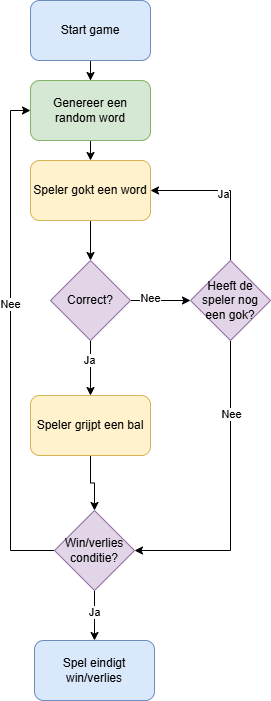

The diagram above was exported from draw.io. Its source (the exported page's mxGraphModel, read from the mxfile embedded in the PNG):
<mxGraphModel dx="1426" dy="777" grid="1" gridSize="10" guides="1" tooltips="1" connect="1" arrows="1" fold="1" page="1" pageScale="1" pageWidth="827" pageHeight="1169" math="0" shadow="0">
  <root>
    <mxCell id="0" />
    <mxCell id="1" parent="0" />
    <mxCell id="uWzpOT1AdCiu_1bDRIk7-3" style="edgeStyle=orthogonalEdgeStyle;rounded=0;orthogonalLoop=1;jettySize=auto;html=1;" edge="1" parent="1" source="uWzpOT1AdCiu_1bDRIk7-1" target="uWzpOT1AdCiu_1bDRIk7-2">
      <mxGeometry relative="1" as="geometry" />
    </mxCell>
    <mxCell id="uWzpOT1AdCiu_1bDRIk7-1" value="Start game" style="rounded=1;whiteSpace=wrap;html=1;fillColor=#dae8fc;strokeColor=#6c8ebf;" vertex="1" parent="1">
      <mxGeometry x="350" y="130" width="120" height="60" as="geometry" />
    </mxCell>
    <mxCell id="uWzpOT1AdCiu_1bDRIk7-5" style="edgeStyle=orthogonalEdgeStyle;rounded=0;orthogonalLoop=1;jettySize=auto;html=1;exitX=0.5;exitY=1;exitDx=0;exitDy=0;entryX=0.5;entryY=0;entryDx=0;entryDy=0;" edge="1" parent="1" source="uWzpOT1AdCiu_1bDRIk7-2" target="uWzpOT1AdCiu_1bDRIk7-4">
      <mxGeometry relative="1" as="geometry" />
    </mxCell>
    <mxCell id="uWzpOT1AdCiu_1bDRIk7-2" value="Genereer een random word" style="rounded=1;whiteSpace=wrap;html=1;fillColor=#d5e8d4;strokeColor=#82b366;" vertex="1" parent="1">
      <mxGeometry x="350" y="210" width="120" height="60" as="geometry" />
    </mxCell>
    <mxCell id="uWzpOT1AdCiu_1bDRIk7-7" style="edgeStyle=orthogonalEdgeStyle;rounded=0;orthogonalLoop=1;jettySize=auto;html=1;entryX=0.5;entryY=0;entryDx=0;entryDy=0;" edge="1" parent="1" source="uWzpOT1AdCiu_1bDRIk7-4" target="uWzpOT1AdCiu_1bDRIk7-6">
      <mxGeometry relative="1" as="geometry" />
    </mxCell>
    <mxCell id="uWzpOT1AdCiu_1bDRIk7-4" value="Speler gokt een word" style="rounded=1;whiteSpace=wrap;html=1;fillColor=#fff2cc;strokeColor=#d6b656;" vertex="1" parent="1">
      <mxGeometry x="350" y="290" width="120" height="60" as="geometry" />
    </mxCell>
    <mxCell id="uWzpOT1AdCiu_1bDRIk7-9" style="edgeStyle=orthogonalEdgeStyle;rounded=0;orthogonalLoop=1;jettySize=auto;html=1;" edge="1" parent="1" source="uWzpOT1AdCiu_1bDRIk7-6" target="uWzpOT1AdCiu_1bDRIk7-8">
      <mxGeometry relative="1" as="geometry" />
    </mxCell>
    <mxCell id="uWzpOT1AdCiu_1bDRIk7-10" value="Nee" style="edgeLabel;html=1;align=center;verticalAlign=middle;resizable=0;points=[];" vertex="1" connectable="0" parent="uWzpOT1AdCiu_1bDRIk7-9">
      <mxGeometry x="-0.3667" y="3" relative="1" as="geometry">
        <mxPoint as="offset" />
      </mxGeometry>
    </mxCell>
    <mxCell id="uWzpOT1AdCiu_1bDRIk7-14" style="edgeStyle=orthogonalEdgeStyle;rounded=0;orthogonalLoop=1;jettySize=auto;html=1;entryX=0.5;entryY=0;entryDx=0;entryDy=0;" edge="1" parent="1" source="uWzpOT1AdCiu_1bDRIk7-6" target="uWzpOT1AdCiu_1bDRIk7-13">
      <mxGeometry relative="1" as="geometry" />
    </mxCell>
    <mxCell id="uWzpOT1AdCiu_1bDRIk7-15" value="Ja" style="edgeLabel;html=1;align=center;verticalAlign=middle;resizable=0;points=[];" vertex="1" connectable="0" parent="uWzpOT1AdCiu_1bDRIk7-14">
      <mxGeometry x="-0.3091" y="-2" relative="1" as="geometry">
        <mxPoint as="offset" />
      </mxGeometry>
    </mxCell>
    <mxCell id="uWzpOT1AdCiu_1bDRIk7-6" value="Correct?" style="rhombus;whiteSpace=wrap;html=1;fillColor=#e1d5e7;strokeColor=#9673a6;" vertex="1" parent="1">
      <mxGeometry x="370" y="390" width="80" height="80" as="geometry" />
    </mxCell>
    <mxCell id="uWzpOT1AdCiu_1bDRIk7-11" style="edgeStyle=orthogonalEdgeStyle;rounded=0;orthogonalLoop=1;jettySize=auto;html=1;exitX=0.5;exitY=0;exitDx=0;exitDy=0;entryX=1;entryY=0.5;entryDx=0;entryDy=0;" edge="1" parent="1" source="uWzpOT1AdCiu_1bDRIk7-8" target="uWzpOT1AdCiu_1bDRIk7-4">
      <mxGeometry relative="1" as="geometry" />
    </mxCell>
    <mxCell id="uWzpOT1AdCiu_1bDRIk7-12" value="Ja" style="edgeLabel;html=1;align=center;verticalAlign=middle;resizable=0;points=[];" vertex="1" connectable="0" parent="uWzpOT1AdCiu_1bDRIk7-11">
      <mxGeometry x="0.04" y="3" relative="1" as="geometry">
        <mxPoint as="offset" />
      </mxGeometry>
    </mxCell>
    <mxCell id="uWzpOT1AdCiu_1bDRIk7-18" style="edgeStyle=orthogonalEdgeStyle;rounded=0;orthogonalLoop=1;jettySize=auto;html=1;exitX=0.5;exitY=1;exitDx=0;exitDy=0;entryX=1;entryY=0.5;entryDx=0;entryDy=0;" edge="1" parent="1" source="uWzpOT1AdCiu_1bDRIk7-8" target="uWzpOT1AdCiu_1bDRIk7-16">
      <mxGeometry relative="1" as="geometry" />
    </mxCell>
    <mxCell id="uWzpOT1AdCiu_1bDRIk7-19" value="Nee" style="edgeLabel;html=1;align=center;verticalAlign=middle;resizable=0;points=[];" vertex="1" connectable="0" parent="uWzpOT1AdCiu_1bDRIk7-18">
      <mxGeometry x="-0.5229" relative="1" as="geometry">
        <mxPoint as="offset" />
      </mxGeometry>
    </mxCell>
    <mxCell id="uWzpOT1AdCiu_1bDRIk7-8" value="Heeft de speler nog een gok?" style="rhombus;whiteSpace=wrap;html=1;fillColor=#e1d5e7;strokeColor=#9673a6;" vertex="1" parent="1">
      <mxGeometry x="510" y="390" width="80" height="80" as="geometry" />
    </mxCell>
    <mxCell id="uWzpOT1AdCiu_1bDRIk7-17" style="edgeStyle=orthogonalEdgeStyle;rounded=0;orthogonalLoop=1;jettySize=auto;html=1;entryX=0.5;entryY=0;entryDx=0;entryDy=0;" edge="1" parent="1" source="uWzpOT1AdCiu_1bDRIk7-13" target="uWzpOT1AdCiu_1bDRIk7-16">
      <mxGeometry relative="1" as="geometry" />
    </mxCell>
    <mxCell id="uWzpOT1AdCiu_1bDRIk7-13" value="Speler grijpt een bal" style="rounded=1;whiteSpace=wrap;html=1;fillColor=#fff2cc;strokeColor=#d6b656;" vertex="1" parent="1">
      <mxGeometry x="350" y="525" width="120" height="60" as="geometry" />
    </mxCell>
    <mxCell id="uWzpOT1AdCiu_1bDRIk7-20" style="edgeStyle=orthogonalEdgeStyle;rounded=0;orthogonalLoop=1;jettySize=auto;html=1;exitX=0;exitY=0.5;exitDx=0;exitDy=0;entryX=0;entryY=0.5;entryDx=0;entryDy=0;" edge="1" parent="1" source="uWzpOT1AdCiu_1bDRIk7-16" target="uWzpOT1AdCiu_1bDRIk7-2">
      <mxGeometry relative="1" as="geometry" />
    </mxCell>
    <mxCell id="uWzpOT1AdCiu_1bDRIk7-21" value="Nee" style="edgeLabel;html=1;align=center;verticalAlign=middle;resizable=0;points=[];" vertex="1" connectable="0" parent="uWzpOT1AdCiu_1bDRIk7-20">
      <mxGeometry x="0.1548" y="1" relative="1" as="geometry">
        <mxPoint as="offset" />
      </mxGeometry>
    </mxCell>
    <mxCell id="uWzpOT1AdCiu_1bDRIk7-22" style="edgeStyle=orthogonalEdgeStyle;rounded=0;orthogonalLoop=1;jettySize=auto;html=1;exitX=0.5;exitY=1;exitDx=0;exitDy=0;" edge="1" parent="1" source="uWzpOT1AdCiu_1bDRIk7-16">
      <mxGeometry relative="1" as="geometry">
        <mxPoint x="414" y="770" as="targetPoint" />
      </mxGeometry>
    </mxCell>
    <mxCell id="uWzpOT1AdCiu_1bDRIk7-24" value="Ja" style="edgeLabel;html=1;align=center;verticalAlign=middle;resizable=0;points=[];" vertex="1" connectable="0" parent="uWzpOT1AdCiu_1bDRIk7-22">
      <mxGeometry x="-0.1684" y="-1" relative="1" as="geometry">
        <mxPoint as="offset" />
      </mxGeometry>
    </mxCell>
    <mxCell id="uWzpOT1AdCiu_1bDRIk7-16" value="Win/verlies conditie?" style="rhombus;whiteSpace=wrap;html=1;fillColor=#e1d5e7;strokeColor=#9673a6;" vertex="1" parent="1">
      <mxGeometry x="374" y="640" width="80" height="80" as="geometry" />
    </mxCell>
    <mxCell id="uWzpOT1AdCiu_1bDRIk7-23" value="Spel eindigt win/verlies" style="rounded=1;whiteSpace=wrap;html=1;fillColor=#dae8fc;strokeColor=#6c8ebf;" vertex="1" parent="1">
      <mxGeometry x="354" y="770" width="120" height="60" as="geometry" />
    </mxCell>
  </root>
</mxGraphModel>